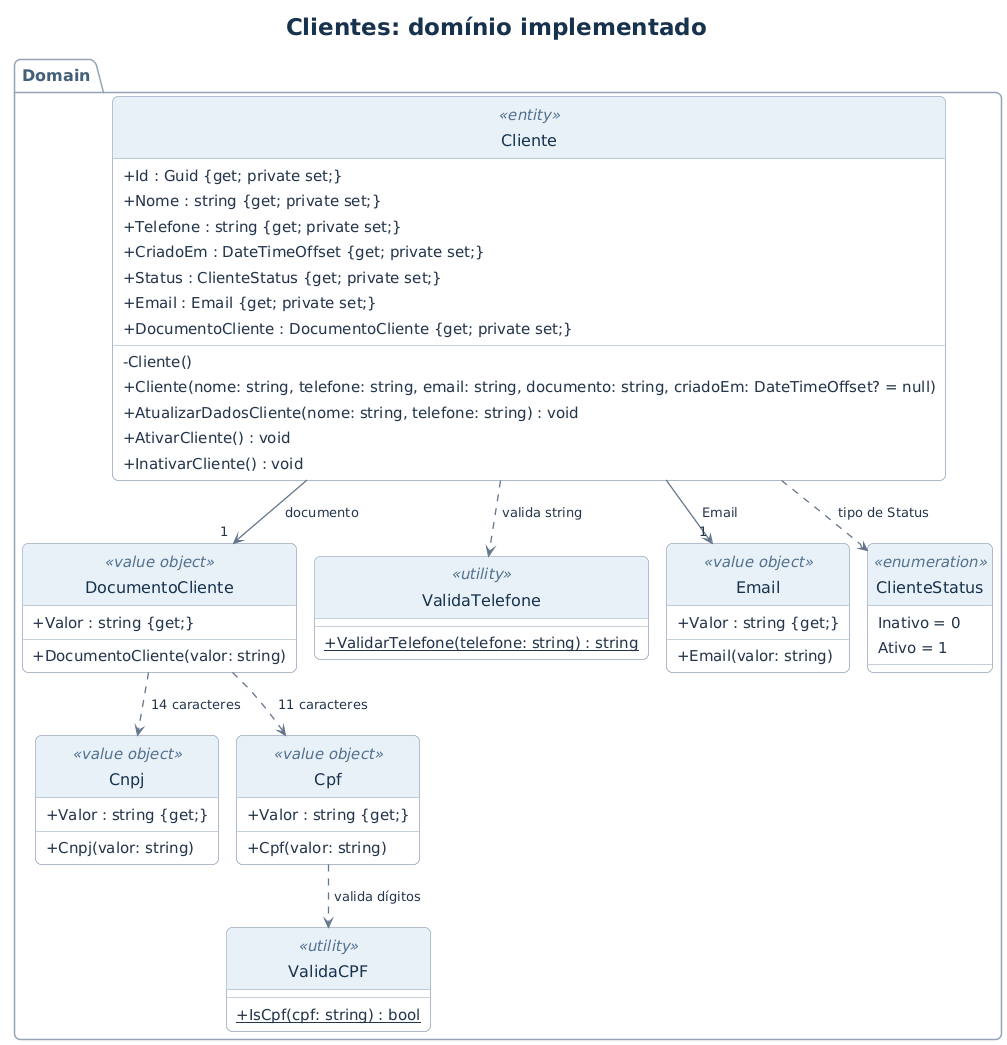

The diagram above was rendered by PlantUML. Its source (embedded in the PNG):
@startuml
!include estilo.iuml
!pragma layout smetana
title Clientes: domínio implementado
package Domain {
  class Cliente <<entity>> {
    +Id : Guid {get; private set;}
    +Nome : string {get; private set;}
    +Telefone : string {get; private set;}
    +CriadoEm : DateTimeOffset {get; private set;}
    +Status : ClienteStatus {get; private set;}
    +Email : Email {get; private set;}
    +DocumentoCliente : DocumentoCliente {get; private set;}
    -Cliente()
    +Cliente(nome: string, telefone: string, email: string, documento: string, criadoEm: DateTimeOffset? = null)
    +AtualizarDadosCliente(nome: string, telefone: string) : void
    +AtivarCliente() : void
    +InativarCliente() : void
  }
  class DocumentoCliente <<value object>> {
    +Valor : string {get;}
    +DocumentoCliente(valor: string)
  }
  class Cnpj <<value object>> {
    +Valor : string {get;}
    +Cnpj(valor: string)
  }
  class ValidaTelefone <<utility>> {
    {static} +ValidarTelefone(telefone: string) : string
  }
  class Email <<value object>> {
    +Valor : string {get;}
    +Email(valor: string)
  }
  class Cpf <<value object>> {
    +Valor : string {get;}
    +Cpf(valor: string)
  }
  enum ClienteStatus <<enumeration>> {
    Inativo = 0
    Ativo = 1
  }
  class ValidaCPF <<utility>> {
    {static} +IsCpf(cpf: string) : bool
  }
  Cliente --> "1" Email : Email
  Cliente --> "1" DocumentoCliente : documento
  DocumentoCliente ..> Cpf : 11 caracteres
  DocumentoCliente ..> Cnpj : 14 caracteres
  Cliente ..> ValidaTelefone : valida string
  Cliente ..> ClienteStatus : tipo de Status
  Cpf ..> ValidaCPF : valida dígitos
}
@enduml